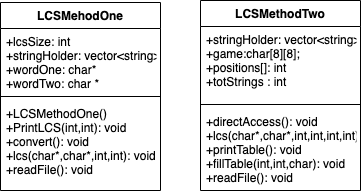

The diagram above was exported from draw.io. Its source (the exported page's mxGraphModel, read from the mxfile embedded in the PNG):
<mxGraphModel dx="749" dy="551" grid="1" gridSize="10" guides="1" tooltips="1" connect="1" arrows="1" fold="1" page="1" pageScale="1" pageWidth="850" pageHeight="1100" math="0" shadow="0">
  <root>
    <mxCell id="0" />
    <mxCell id="1" parent="0" />
    <mxCell id="vRu4ZJibi_yPuNqaJA6_-2" value="LCSMethodTwo" style="swimlane;fontStyle=1;align=center;verticalAlign=top;childLayout=stackLayout;horizontal=1;startSize=26;horizontalStack=0;resizeParent=1;resizeParentMax=0;resizeLast=0;collapsible=1;marginBottom=0;" vertex="1" parent="1">
      <mxGeometry x="310" y="198" width="160" height="190" as="geometry" />
    </mxCell>
    <mxCell id="vRu4ZJibi_yPuNqaJA6_-3" value="+stringHolder: vector&lt;string&gt; stringHolder;&#10;+game:char[8][8];&#10;+positions[]: int&#10;+totStrings : int" style="text;strokeColor=none;fillColor=none;align=left;verticalAlign=top;spacingLeft=4;spacingRight=4;overflow=hidden;rotatable=0;points=[[0,0.5],[1,0.5]];portConstraint=eastwest;" vertex="1" parent="vRu4ZJibi_yPuNqaJA6_-2">
      <mxGeometry y="26" width="160" height="74" as="geometry" />
    </mxCell>
    <mxCell id="vRu4ZJibi_yPuNqaJA6_-4" value="" style="line;strokeWidth=1;fillColor=none;align=left;verticalAlign=middle;spacingTop=-1;spacingLeft=3;spacingRight=3;rotatable=0;labelPosition=right;points=[];portConstraint=eastwest;strokeColor=inherit;" vertex="1" parent="vRu4ZJibi_yPuNqaJA6_-2">
      <mxGeometry y="100" width="160" height="8" as="geometry" />
    </mxCell>
    <mxCell id="vRu4ZJibi_yPuNqaJA6_-5" value="+directAccess(): void&#10;+lcs(char*,char*,int,int,int,int): void&#10;+printTable(): void&#10;+fillTable(int,int,char): void&#10;+readFile(): void&#10;" style="text;strokeColor=none;fillColor=none;align=left;verticalAlign=top;spacingLeft=4;spacingRight=4;overflow=hidden;rotatable=0;points=[[0,0.5],[1,0.5]];portConstraint=eastwest;" vertex="1" parent="vRu4ZJibi_yPuNqaJA6_-2">
      <mxGeometry y="108" width="160" height="82" as="geometry" />
    </mxCell>
    <mxCell id="vRu4ZJibi_yPuNqaJA6_-6" value="LCSMehodOne" style="swimlane;fontStyle=1;align=center;verticalAlign=top;childLayout=stackLayout;horizontal=1;startSize=26;horizontalStack=0;resizeParent=1;resizeParentMax=0;resizeLast=0;collapsible=1;marginBottom=0;" vertex="1" parent="1">
      <mxGeometry x="110" y="200" width="160" height="188" as="geometry" />
    </mxCell>
    <mxCell id="vRu4ZJibi_yPuNqaJA6_-7" value="+lcsSize: int&#10;+stringHolder: vector&lt;string&gt;&#10;+wordOne: char*&#10;+wordTwo: char *" style="text;strokeColor=none;fillColor=none;align=left;verticalAlign=top;spacingLeft=4;spacingRight=4;overflow=hidden;rotatable=0;points=[[0,0.5],[1,0.5]];portConstraint=eastwest;" vertex="1" parent="vRu4ZJibi_yPuNqaJA6_-6">
      <mxGeometry y="26" width="160" height="64" as="geometry" />
    </mxCell>
    <mxCell id="vRu4ZJibi_yPuNqaJA6_-8" value="" style="line;strokeWidth=1;fillColor=none;align=left;verticalAlign=middle;spacingTop=-1;spacingLeft=3;spacingRight=3;rotatable=0;labelPosition=right;points=[];portConstraint=eastwest;strokeColor=inherit;" vertex="1" parent="vRu4ZJibi_yPuNqaJA6_-6">
      <mxGeometry y="90" width="160" height="8" as="geometry" />
    </mxCell>
    <mxCell id="vRu4ZJibi_yPuNqaJA6_-9" value="+LCSMethodOne()&#10;+PrintLCS(int,int): void&#10;+convert(): void&#10;+lcs(char*,char*,int,int): void&#10;+readFile(): void" style="text;strokeColor=none;fillColor=none;align=left;verticalAlign=top;spacingLeft=4;spacingRight=4;overflow=hidden;rotatable=0;points=[[0,0.5],[1,0.5]];portConstraint=eastwest;" vertex="1" parent="vRu4ZJibi_yPuNqaJA6_-6">
      <mxGeometry y="98" width="160" height="90" as="geometry" />
    </mxCell>
  </root>
</mxGraphModel>